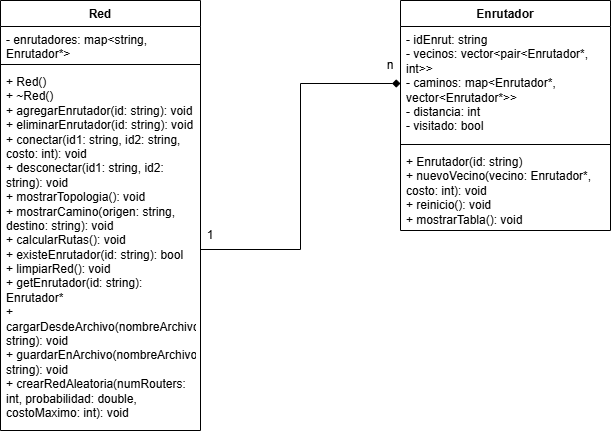

The diagram above was exported from draw.io. Its source (the exported page's mxGraphModel, read from the mxfile embedded in the PNG):
<mxGraphModel dx="1108" dy="640" grid="1" gridSize="10" guides="1" tooltips="1" connect="1" arrows="1" fold="1" page="1" pageScale="1" pageWidth="1169" pageHeight="827" math="0" shadow="0">
  <root>
    <mxCell id="0" />
    <mxCell id="1" parent="0" />
    <mxCell id="ItIW-6l8ItIHOC99X2yC-41" value="Red" style="swimlane;fontStyle=1;align=center;verticalAlign=top;childLayout=stackLayout;horizontal=1;startSize=26;horizontalStack=0;resizeParent=1;resizeParentMax=0;resizeLast=0;collapsible=1;marginBottom=0;whiteSpace=wrap;html=1;" vertex="1" parent="1">
      <mxGeometry x="40" y="40" width="200" height="430" as="geometry" />
    </mxCell>
    <mxCell id="ItIW-6l8ItIHOC99X2yC-42" value="- enrutadores: map&amp;lt;string, Enrutador*&amp;gt;&amp;nbsp;&amp;nbsp;" style="text;strokeColor=none;fillColor=none;align=left;verticalAlign=top;spacingLeft=4;spacingRight=4;overflow=hidden;rotatable=0;points=[[0,0.5],[1,0.5]];portConstraint=eastwest;whiteSpace=wrap;html=1;" vertex="1" parent="ItIW-6l8ItIHOC99X2yC-41">
      <mxGeometry y="26" width="200" height="34" as="geometry" />
    </mxCell>
    <mxCell id="ItIW-6l8ItIHOC99X2yC-43" value="" style="line;strokeWidth=1;fillColor=none;align=left;verticalAlign=middle;spacingTop=-1;spacingLeft=3;spacingRight=3;rotatable=0;labelPosition=right;points=[];portConstraint=eastwest;strokeColor=inherit;" vertex="1" parent="ItIW-6l8ItIHOC99X2yC-41">
      <mxGeometry y="60" width="200" height="8" as="geometry" />
    </mxCell>
    <mxCell id="ItIW-6l8ItIHOC99X2yC-44" value="&lt;div&gt;+ Red()&lt;/div&gt;&lt;div&gt;+ ~Red()&lt;/div&gt;&lt;div&gt;+ agregarEnrutador(id: string): void&lt;/div&gt;&lt;div&gt;+ eliminarEnrutador(id: string): void&lt;/div&gt;&lt;div&gt;+ conectar(id1: string, id2: string, costo: int): void&lt;/div&gt;&lt;div&gt;+ desconectar(id1: string, id2: string): void&lt;/div&gt;&lt;div&gt;+ mostrarTopologia(): void&amp;nbsp;&lt;/div&gt;&lt;div&gt;+ mostrarCamino(origen: string, destino: string): void&amp;nbsp;&lt;/div&gt;&lt;div&gt;+ calcularRutas(): void&amp;nbsp;&lt;/div&gt;&lt;div&gt;+ existeEnrutador(id: string): bool&amp;nbsp;&lt;/div&gt;&lt;div&gt;+ limpiarRed(): void&lt;/div&gt;&lt;div&gt;+ getEnrutador(id: string): Enrutador*&amp;nbsp;&lt;/div&gt;&lt;div&gt;+ cargarDesdeArchivo(nombreArchivo: string): void&amp;nbsp;&lt;/div&gt;&lt;div&gt;+ guardarEnArchivo(nombreArchivo: string): void&amp;nbsp;&amp;nbsp;&lt;/div&gt;&lt;div&gt;+ crearRedAleatoria(numRouters: int, probabilidad: double, costoMaximo: int): void&lt;/div&gt;" style="text;strokeColor=none;fillColor=none;align=left;verticalAlign=top;spacingLeft=4;spacingRight=4;overflow=hidden;rotatable=0;points=[[0,0.5],[1,0.5]];portConstraint=eastwest;whiteSpace=wrap;html=1;" vertex="1" parent="ItIW-6l8ItIHOC99X2yC-41">
      <mxGeometry y="68" width="200" height="362" as="geometry" />
    </mxCell>
    <mxCell id="ItIW-6l8ItIHOC99X2yC-45" value="Enrutador" style="swimlane;fontStyle=1;align=center;verticalAlign=top;childLayout=stackLayout;horizontal=1;startSize=26;horizontalStack=0;resizeParent=1;resizeParentMax=0;resizeLast=0;collapsible=1;marginBottom=0;whiteSpace=wrap;html=1;" vertex="1" parent="1">
      <mxGeometry x="440" y="40" width="210" height="230" as="geometry" />
    </mxCell>
    <mxCell id="ItIW-6l8ItIHOC99X2yC-46" value="&lt;div&gt;- idEnrut: string&lt;/div&gt;&lt;div&gt;- vecinos: vector&amp;lt;pair&amp;lt;Enrutador*, int&amp;gt;&amp;gt;&lt;/div&gt;&lt;div&gt;- caminos: map&amp;lt;Enrutador*, vector&amp;lt;Enrutador*&amp;gt;&amp;gt;&lt;/div&gt;&lt;div&gt;- distancia: int&amp;nbsp;&lt;/div&gt;&lt;div&gt;- visitado: bool&amp;nbsp;&lt;/div&gt;" style="text;strokeColor=none;fillColor=none;align=left;verticalAlign=top;spacingLeft=4;spacingRight=4;overflow=hidden;rotatable=0;points=[[0,0.5],[1,0.5]];portConstraint=eastwest;whiteSpace=wrap;html=1;" vertex="1" parent="ItIW-6l8ItIHOC99X2yC-45">
      <mxGeometry y="26" width="210" height="114" as="geometry" />
    </mxCell>
    <mxCell id="ItIW-6l8ItIHOC99X2yC-47" value="" style="line;strokeWidth=1;fillColor=none;align=left;verticalAlign=middle;spacingTop=-1;spacingLeft=3;spacingRight=3;rotatable=0;labelPosition=right;points=[];portConstraint=eastwest;strokeColor=inherit;" vertex="1" parent="ItIW-6l8ItIHOC99X2yC-45">
      <mxGeometry y="140" width="210" height="8" as="geometry" />
    </mxCell>
    <mxCell id="ItIW-6l8ItIHOC99X2yC-48" value="&lt;div&gt;+ Enrutador(id: string)&lt;/div&gt;&lt;div&gt;+ nuevoVecino(vecino: Enrutador*, costo: int): void&lt;/div&gt;&lt;div&gt;+ reinicio(): void&lt;/div&gt;&lt;div&gt;+ mostrarTabla(): void&amp;nbsp;&lt;/div&gt;" style="text;strokeColor=none;fillColor=none;align=left;verticalAlign=top;spacingLeft=4;spacingRight=4;overflow=hidden;rotatable=0;points=[[0,0.5],[1,0.5]];portConstraint=eastwest;whiteSpace=wrap;html=1;" vertex="1" parent="ItIW-6l8ItIHOC99X2yC-45">
      <mxGeometry y="148" width="210" height="82" as="geometry" />
    </mxCell>
    <mxCell id="ItIW-6l8ItIHOC99X2yC-49" style="edgeStyle=orthogonalEdgeStyle;rounded=0;orthogonalLoop=1;jettySize=auto;html=1;entryX=1;entryY=0.5;entryDx=0;entryDy=0;startArrow=diamond;startFill=1;endArrow=none;endFill=0;" edge="1" parent="1" source="ItIW-6l8ItIHOC99X2yC-46" target="ItIW-6l8ItIHOC99X2yC-44">
      <mxGeometry relative="1" as="geometry" />
    </mxCell>
    <mxCell id="ItIW-6l8ItIHOC99X2yC-50" value="1" style="text;html=1;whiteSpace=wrap;strokeColor=none;fillColor=none;align=center;verticalAlign=middle;rounded=0;" vertex="1" parent="1">
      <mxGeometry x="220" y="260" width="60" height="30" as="geometry" />
    </mxCell>
    <mxCell id="ItIW-6l8ItIHOC99X2yC-51" value="n" style="text;html=1;whiteSpace=wrap;strokeColor=none;fillColor=none;align=center;verticalAlign=middle;rounded=0;" vertex="1" parent="1">
      <mxGeometry x="400" y="90" width="60" height="30" as="geometry" />
    </mxCell>
  </root>
</mxGraphModel>